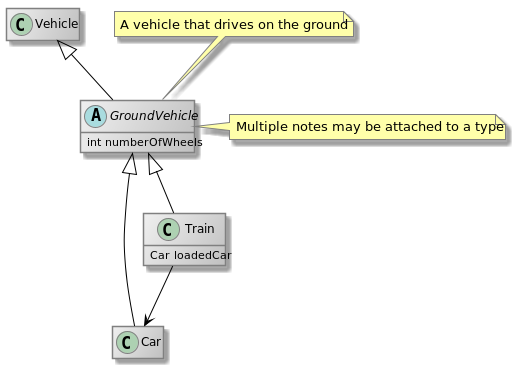

The diagram above was rendered by PlantUML. Its source (embedded in the PNG):
@startuml
skinparam class {
	BackgroundColor #F0F0F0/#C0C0C0
	BorderColor grey
    BackgroundColor<<new>> #e6ffe6/#b3ffb3
    BorderColor<<new>> green
    BorderColor<<new_in_context>> green
	BorderColor<<modified>> blue
	BackgroundColor<<modified>> #e6e6ff/#b3b3ff
	BackgroundColor<<required>> #ffd700/yellow
    BorderColor<<required>> orange
	ArrowColor black
}

skinParam noteBackgroundColor #FFFFAA
skinParam noteBorderColor gray
hide empty members
class Vehicle

abstract class GroundVehicle {
    int numberOfWheels

}

note top of GroundVehicle
A vehicle that drives on the ground
end note

note right of GroundVehicle
Multiple notes may be attached to a type
end note

class Car

class Train {
    Car loadedCar

}


Vehicle <|-- GroundVehicle
GroundVehicle <|-- Car
GroundVehicle <|-- Train

Train --> Car

@enduml